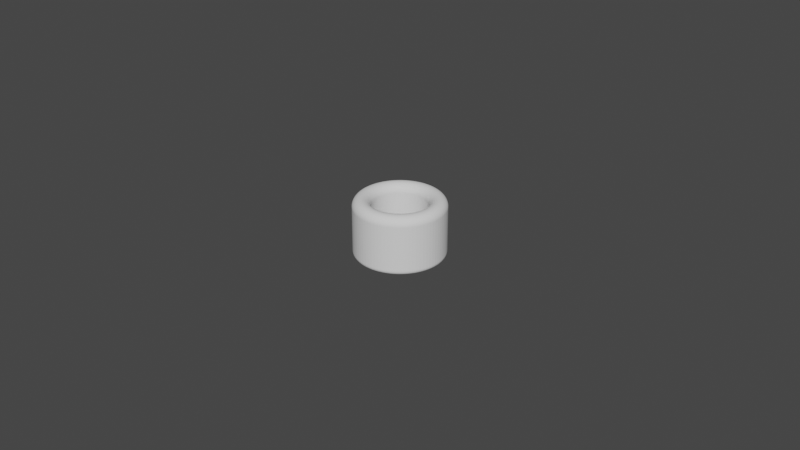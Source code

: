 # Source: Cylinder_ThumbRing_D17.0L18.0T5.5_P.blend  (saved by Blender 3.5.10; exported with 4.5.12 LTS)
import bpy
from mathutils import Matrix  # noqa: F401  (used for matrix-valued properties, if any)

bpy.ops.wm.read_factory_settings(use_empty=True)
scene = bpy.context.scene
scene.name = 'Scene'

# ---- collections
col_collection = bpy.data.collections.new('Collection'); scene.collection.children.link(col_collection)

# ---- world
world_world = bpy.data.worlds.new('World'); scene.world = world_world
world_world.use_nodes = True; world_world.node_tree.nodes.clear()
_N = world_world.node_tree.nodes; _L = world_world.node_tree.links
n0 = _N.new('ShaderNodeOutputWorld'); n0.name = 'World Output'; n0.location = (300, 300)
n1 = _N.new('ShaderNodeBackground'); n1.name = 'Background'; n1.location = (10, 300)
n1.inputs[0].default_value = (0.05088, 0.05088, 0.05088, 1.0)
_L.new(n1.outputs[0], n0.inputs[0])
n0.is_active_output = True
world_world.color = (0.05088, 0.05088, 0.05088)
world_world.use_sun_shadow = False
world_world.sun_shadow_jitter_overblur = 0.0

# ---- meshes
me_circle_006 = bpy.data.meshes.new('Circle.006')
me_circle_006.from_pydata([(0.0, 0.0085, -0.002), (-0.0006669, 0.008474, -0.002), (-0.00133, 0.008395, -0.002), (-0.001984, 0.008265, -0.002), (-0.002627, 0.008084, -0.002), (-0.003253, 0.007853, -0.002), (-0.003859, 0.007574, -0.002), (-0.004441, 0.007247, -0.002), (-0.004996, 0.006877, -0.002), (-0.00552, 0.006463, -0.002), (-0.00601, 0.00601, -0.002), (-0.006463, 0.00552, -0.002), (-0.006877, 0.004996, -0.002), (-0.007247, 0.004441, -0.002), (-0.007574, 0.003859, -0.002), (-0.007853, 0.003253, -0.002), (-0.008084, 0.002627, -0.002), (-0.008265, 0.001984, -0.002), (-0.008395, 0.00133, -0.002), (-0.008474, 0.0006669, -0.002), (-0.0085, 0.0, -0.002), (-0.008474, -0.0006669, -0.002), (-0.008395, -0.00133, -0.002), (-0.008265, -0.001984, -0.002), (-0.008084, -0.002627, -0.002), (-0.007853, -0.003253, -0.002), (-0.007574, -0.003859, -0.002), (-0.007247, -0.004441, -0.002), (-0.006877, -0.004996, -0.002), (-0.006463, -0.00552, -0.002), (-0.00601, -0.00601, -0.002), (-0.00552, -0.006463, -0.002), (-0.004996, -0.006877, -0.002), (-0.004441, -0.007247, -0.002), (-0.003859, -0.007574, -0.002), (-0.003253, -0.007853, -0.002), (-0.002627, -0.008084, -0.002), (-0.001984, -0.008265, -0.002), (-0.00133, -0.008395, -0.002), (-0.0006669, -0.008474, -0.002), (0.0, -0.0085, -0.002), (0.0006669, -0.008474, -0.002), (0.00133, -0.008395, -0.002), (0.001984, -0.008265, -0.002), (0.002627, -0.008084, -0.002), (0.003253, -0.007853, -0.002), (0.003859, -0.007574, -0.002), (0.004441, -0.007247, -0.002), (0.004996, -0.006877, -0.002), (0.00552, -0.006463, -0.002), (0.00601, -0.00601, -0.002), (0.006463, -0.00552, -0.002), (0.006877, -0.004996, -0.002), (0.007247, -0.004441, -0.002), (0.007574, -0.003859, -0.002), (0.007853, -0.003253, -0.002), (0.008084, -0.002627, -0.002), (0.008265, -0.001984, -0.002), (0.008395, -0.00133, -0.002), (0.008474, -0.0006669, -0.002), (0.0085, 0.0, -0.002), (0.008474, 0.0006669, -0.002), (0.008395, 0.00133, -0.002), (0.008265, 0.001984, -0.002), (0.008084, 0.002627, -0.002), (0.007853, 0.003253, -0.002), (0.007574, 0.003859, -0.002), (0.007247, 0.004441, -0.002), (0.006877, 0.004996, -0.002), (0.006463, 0.00552, -0.002), (0.00601, 0.00601, -0.002), (0.00552, 0.006463, -0.002), (0.004996, 0.006877, -0.002), (0.004441, 0.007247, -0.002), (0.003859, 0.007574, -0.002), (0.003253, 0.007853, -0.002), (0.002627, 0.008084, -0.002), (0.001984, 0.008265, -0.002), (0.00133, 0.008395, -0.002), (0.0006669, 0.008474, -0.002), (0.0, 0.014, -0.002), (-0.001098, 0.01396, -0.002), (-0.00219, 0.01383, -0.002), (-0.003268, 0.01361, -0.002), (-0.004326, 0.01331, -0.002), (-0.005358, 0.01293, -0.002), (-0.006356, 0.01247, -0.002), (-0.007315, 0.01194, -0.002), (-0.008229, 0.01133, -0.002), (-0.009092, 0.01065, -0.002), (-0.009899, 0.009899, -0.002), (-0.01065, 0.009092, -0.002), (-0.01133, 0.008229, -0.002), (-0.01194, 0.007315, -0.002), (-0.01247, 0.006356, -0.002), (-0.01293, 0.005358, -0.002), (-0.01331, 0.004326, -0.002), (-0.01361, 0.003268, -0.002), (-0.01383, 0.00219, -0.002), (-0.01396, 0.001098, -0.002), (-0.014, 0.0, -0.002), (-0.01396, -0.001098, -0.002), (-0.01383, -0.00219, -0.002), (-0.01361, -0.003268, -0.002), (-0.01331, -0.004326, -0.002), (-0.01293, -0.005358, -0.002), (-0.01247, -0.006356, -0.002), (-0.01194, -0.007315, -0.002), (-0.01133, -0.008229, -0.002), (-0.01065, -0.009092, -0.002), (-0.009899, -0.009899, -0.002), (-0.009092, -0.01065, -0.002), (-0.008229, -0.01133, -0.002), (-0.007315, -0.01194, -0.002), (-0.006356, -0.01247, -0.002), (-0.005358, -0.01293, -0.002), (-0.004326, -0.01331, -0.002), (-0.003268, -0.01361, -0.002), (-0.00219, -0.01383, -0.002), (-0.001098, -0.01396, -0.002), (0.0, -0.014, -0.002), (0.001098, -0.01396, -0.002), (0.00219, -0.01383, -0.002), (0.003268, -0.01361, -0.002), (0.004326, -0.01331, -0.002), (0.005358, -0.01293, -0.002), (0.006356, -0.01247, -0.002), (0.007315, -0.01194, -0.002), (0.008229, -0.01133, -0.002), (0.009092, -0.01065, -0.002), (0.009899, -0.009899, -0.002), (0.01065, -0.009092, -0.002), (0.01133, -0.008229, -0.002), (0.01194, -0.007315, -0.002), (0.01247, -0.006356, -0.002), (0.01293, -0.005358, -0.002), (0.01331, -0.004326, -0.002), (0.01361, -0.003268, -0.002), (0.01383, -0.00219, -0.002), (0.01396, -0.001098, -0.002), (0.014, 0.0, -0.002), (0.01396, 0.001098, -0.002), (0.01383, 0.00219, -0.002), (0.01361, 0.003268, -0.002), (0.01331, 0.004326, -0.002), (0.01293, 0.005358, -0.002), (0.01247, 0.006356, -0.002), (0.01194, 0.007315, -0.002), (0.01133, 0.008229, -0.002), (0.01065, 0.009092, -0.002), (0.009899, 0.009899, -0.002), (0.009092, 0.01065, -0.002), (0.008229, 0.01133, -0.002), (0.007315, 0.01194, -0.002), (0.006356, 0.01247, -0.002), (0.005358, 0.01293, -0.002), (0.004326, 0.01331, -0.002), (0.003268, 0.01361, -0.002), (0.00219, 0.01383, -0.002), (0.001098, 0.01396, -0.002)], [], [(79, 159, 80, 0), (78, 158, 159, 79), (77, 157, 158, 78), (76, 156, 157, 77), (75, 155, 156, 76), (74, 154, 155, 75), (73, 153, 154, 74), (72, 152, 153, 73), (71, 151, 152, 72), (70, 150, 151, 71), (69, 149, 150, 70), (68, 148, 149, 69), (67, 147, 148, 68), (66, 146, 147, 67), (65, 145, 146, 66), (64, 144, 145, 65), (63, 143, 144, 64), (62, 142, 143, 63), (61, 141, 142, 62), (60, 140, 141, 61), (59, 139, 140, 60), (58, 138, 139, 59), (57, 137, 138, 58), (56, 136, 137, 57), (55, 135, 136, 56), (54, 134, 135, 55), (53, 133, 134, 54), (52, 132, 133, 53), (51, 131, 132, 52), (50, 130, 131, 51), (49, 129, 130, 50), (48, 128, 129, 49), (47, 127, 128, 48), (46, 126, 127, 47), (45, 125, 126, 46), (44, 124, 125, 45), (43, 123, 124, 44), (42, 122, 123, 43), (41, 121, 122, 42), (40, 120, 121, 41), (39, 119, 120, 40), (38, 118, 119, 39), (37, 117, 118, 38), (36, 116, 117, 37), (35, 115, 116, 36), (34, 114, 115, 35), (33, 113, 114, 34), (32, 112, 113, 33), (31, 111, 112, 32), (30, 110, 111, 31), (29, 109, 110, 30), (28, 108, 109, 29), (27, 107, 108, 28), (26, 106, 107, 27), (25, 105, 106, 26), (24, 104, 105, 25), (23, 103, 104, 24), (22, 102, 103, 23), (21, 101, 102, 22), (20, 100, 101, 21), (19, 99, 100, 20), (18, 98, 99, 19), (17, 97, 98, 18), (16, 96, 97, 17), (15, 95, 96, 16), (14, 94, 95, 15), (13, 93, 94, 14), (12, 92, 93, 13), (11, 91, 92, 12), (10, 90, 91, 11), (9, 89, 90, 10), (8, 88, 89, 9), (7, 87, 88, 8), (6, 86, 87, 7), (5, 85, 86, 6), (4, 84, 85, 5), (3, 83, 84, 4), (2, 82, 83, 3), (1, 81, 82, 2), (0, 80, 81, 1)])
_uv = me_circle_006.uv_layers.new(name='UVMap')
_uv.uv.foreach_set('vector', [0.0, 0.0, 0.0, 0.0, 0.0, 0.0, 0.0, 0.0, 0.0, 0.0, 0.0, 0.0, 0.0, 0.0, 0.0, 0.0, 0.0, 0.0, 0.0, 0.0, 0.0, 0.0, 0.0, 0.0, 0.0, 0.0, 0.0, 0.0, 0.0, 0.0, 0.0, 0.0, 0.0, 0.0, 0.0, 0.0, 0.0, 0.0, 0.0, 0.0, 0.0, 0.0, 0.0, 0.0, 0.0, 0.0, 0.0, 0.0, 0.0, 0.0, 0.0, 0.0, 0.0, 0.0, 0.0, 0.0, 0.0, 0.0, 0.0, 0.0, 0.0, 0.0, 0.0, 0.0, 0.0, 0.0, 0.0, 0.0, 0.0, 0.0, 0.0, 0.0, 0.0, 0.0, 0.0, 0.0, 0.0, 0.0, 0.0, 0.0, 0.0, 0.0, 0.0, 0.0, 0.0, 0.0, 0.0, 0.0, 0.0, 0.0, 0.0, 0.0, 0.0, 0.0, 0.0, 0.0, 0.0, 0.0, 0.0, 0.0, 0.0, 0.0, 0.0, 0.0, 0.0, 0.0, 0.0, 0.0, 0.0, 0.0, 0.0, 0.0, 0.0, 0.0, 0.0, 0.0, 0.0, 0.0, 0.0, 0.0, 0.0, 0.0, 0.0, 0.0, 0.0, 0.0, 0.0, 0.0, 0.0, 0.0, 0.0, 0.0, 0.0, 0.0, 0.0, 0.0, 0.0, 0.0, 0.0, 0.0, 0.0, 0.0, 0.0, 0.0, 0.0, 0.0, 0.0, 0.0, 0.0, 0.0, 0.0, 0.0, 0.0, 0.0, 0.0, 0.0, 0.0, 0.0, 0.0, 0.0, 0.0, 0.0, 0.0, 0.0, 0.0, 0.0, 0.0, 0.0, 0.0, 0.0, 0.0, 0.0, 0.0, 0.0, 0.0, 0.0, 0.0, 0.0, 0.0, 0.0, 0.0, 0.0, 0.0, 0.0, 0.0, 0.0, 0.0, 0.0, 0.0, 0.0, 0.0, 0.0, 0.0, 0.0, 0.0, 0.0, 0.0, 0.0, 0.0, 0.0, 0.0, 0.0, 0.0, 0.0, 0.0, 0.0, 0.0, 0.0, 0.0, 0.0, 0.0, 0.0, 0.0, 0.0, 0.0, 0.0, 0.0, 0.0, 0.0, 0.0, 0.0, 0.0, 0.0, 0.0, 0.0, 0.0, 0.0, 0.0, 0.0, 0.0, 0.0, 0.0, 0.0, 0.0, 0.0, 0.0, 0.0, 0.0, 0.0, 0.0, 0.0, 0.0, 0.0, 0.0, 0.0, 0.0, 0.0, 0.0, 0.0, 0.0, 0.0, 0.0, 0.0, 0.0, 0.0, 0.0, 0.0, 0.0, 0.0, 0.0, 0.0, 0.0, 0.0, 0.0, 0.0, 0.0, 0.0, 0.0, 0.0, 0.0, 0.0, 0.0, 0.0, 0.0, 0.0, 0.0, 0.0, 0.0, 0.0, 0.0, 0.0, 0.0, 0.0, 0.0, 0.0, 0.0, 0.0, 0.0, 0.0, 0.0, 0.0, 0.0, 0.0, 0.0, 0.0, 0.0, 0.0, 0.0, 0.0, 0.0, 0.0, 0.0, 0.0, 0.0, 0.0, 0.0, 0.0, 0.0, 0.0, 0.0, 0.0, 0.0, 0.0, 0.0, 0.0, 0.0, 0.0, 0.0, 0.0, 0.0, 0.0, 0.0, 0.0, 0.0, 0.0, 0.0, 0.0, 0.0, 0.0, 0.0, 0.0, 0.0, 0.0, 0.0, 0.0, 0.0, 0.0, 0.0, 0.0, 0.0, 0.0, 0.0, 0.0, 0.0, 0.0, 0.0, 0.0, 0.0, 0.0, 0.0, 0.0, 0.0, 0.0, 0.0, 0.0, 0.0, 0.0, 0.0, 0.0, 0.0, 0.0, 0.0, 0.0, 0.0, 0.0, 0.0, 0.0, 0.0, 0.0, 0.0, 0.0, 0.0, 0.0, 0.0, 0.0, 0.0, 0.0, 0.0, 0.0, 0.0, 0.0, 0.0, 0.0, 0.0, 0.0, 0.0, 0.0, 0.0, 0.0, 0.0, 0.0, 0.0, 0.0, 0.0, 0.0, 0.0, 0.0, 0.0, 0.0, 0.0, 0.0, 0.0, 0.0, 0.0, 0.0, 0.0, 0.0, 0.0, 0.0, 0.0, 0.0, 0.0, 0.0, 0.0, 0.0, 0.0, 0.0, 0.0, 0.0, 0.0, 0.0, 0.0, 0.0, 0.0, 0.0, 0.0, 0.0, 0.0, 0.0, 0.0, 0.0, 0.0, 0.0, 0.0, 0.0, 0.0, 0.0, 0.0, 0.0, 0.0, 0.0, 0.0, 0.0, 0.0, 0.0, 0.0, 0.0, 0.0, 0.0, 0.0, 0.0, 0.0, 0.0, 0.0, 0.0, 0.0, 0.0, 0.0, 0.0, 0.0, 0.0, 0.0, 0.0, 0.0, 0.0, 0.0, 0.0, 0.0, 0.0, 0.0, 0.0, 0.0, 0.0, 0.0, 0.0, 0.0, 0.0, 0.0, 0.0, 0.0, 0.0, 0.0, 0.0, 0.0, 0.0, 0.0, 0.0, 0.0, 0.0, 0.0, 0.0, 0.0, 0.0, 0.0, 0.0, 0.0, 0.0, 0.0, 0.0, 0.0, 0.0, 0.0, 0.0, 0.0, 0.0, 0.0, 0.0, 0.0, 0.0, 0.0, 0.0, 0.0, 0.0, 0.0, 0.0, 0.0, 0.0, 0.0, 0.0, 0.0, 0.0, 0.0, 0.0, 0.0, 0.0, 0.0, 0.0, 0.0, 0.0, 0.0, 0.0, 0.0, 0.0, 0.0, 0.0, 0.0, 0.0, 0.0, 0.0, 0.0, 0.0, 0.0, 0.0, 0.0, 0.0, 0.0, 0.0, 0.0, 0.0, 0.0, 0.0, 0.0, 0.0, 0.0, 0.0, 0.0, 0.0, 0.0, 0.0, 0.0, 0.0, 0.0, 0.0, 0.0, 0.0, 0.0, 0.0, 0.0, 0.0, 0.0, 0.0, 0.0, 0.0, 0.0, 0.0, 0.0, 0.0, 0.0, 0.0, 0.0, 0.0, 0.0, 0.0, 0.0, 0.0, 0.0, 0.0, 0.0, 0.0, 0.0, 0.0, 0.0, 0.0, 0.0, 0.0, 0.0, 0.0, 0.0, 0.0, 0.0, 0.0, 0.0, 0.0, 0.0, 0.0, 0.0, 0.0, 0.0, 0.0, 0.0, 0.0, 0.0, 0.0, 0.0, 0.0, 0.0, 0.0, 0.0, 0.0, 0.0, 0.0, 0.0, 0.0, 0.0, 0.0, 0.0, 0.0, 0.0, 0.0, 0.0, 0.0, 0.0, 0.0, 0.0, 0.0, 0.0, 0.0, 0.0, 0.0, 0.0])
me_circle_006.update()

# ---- objects
ob_cylinderthumbring = bpy.data.objects.new('CylinderThumbRing', me_circle_006)

# ---- transforms, parenting, visibility, modifiers, constraints
ob_cylinderthumbring.location = (0.0, 0.0, 0.02)
_m = ob_cylinderthumbring.modifiers.new('Solidify', 'SOLIDIFY')
_m.solidify_mode = 'NON_MANIFOLD'
_m.thickness = 0.0188
_m.thickness_clamp = 0.043
_m.nonmanifold_thickness_mode = 'EVEN'
_m.nonmanifold_boundary_mode = 'ROUND'
_m = ob_cylinderthumbring.modifiers.new('Bevel', 'BEVEL')
_m.segments = 12
_m.angle_limit = 0.2618
_m.offset_type = 'DEPTH'

# ---- collection membership
scene.collection.objects.link(ob_cylinderthumbring)

# ---- scene / render settings (as saved in the file)
scene.frame_start = 1; scene.frame_end = 250; scene.frame_set(1)
scene.render.engine = 'BLENDER_EEVEE_NEXT'
scene.cycles.sampling_pattern = 'TABULATED_SOBOL'
scene.cycles.use_light_tree = False
scene.view_settings.view_transform = 'Filmic'
bpy.context.view_layer.update()

# ---- added for rendering (the .blend has no active camera and no usable light): camera, sun
cam_auto = bpy.data.cameras.new('AutoCamera')
cam_auto.lens = 50.0
cam_auto.sensor_width = 36.0
cam_auto.clip_end = 1000.0
ob_auto_camera = bpy.data.objects.new('AutoCamera', cam_auto)
scene.collection.objects.link(ob_auto_camera)
ob_auto_camera.location = (0.185045, -0.222054, 0.157086)
ob_auto_camera.rotation_euler = (1.09748, -7.21219e-08, 0.694738)
scene.camera = ob_auto_camera
light_auto_sun = bpy.data.lights.new('AutoSun', 'SUN')
light_auto_sun.energy = 3.0
light_auto_sun.angle = 0.0523599
ob_auto_sun = bpy.data.objects.new('AutoSun', light_auto_sun)
scene.collection.objects.link(ob_auto_sun)
ob_auto_sun.rotation_euler = (0.872665, 0.174533, 0.523599)
bpy.context.view_layer.update()
